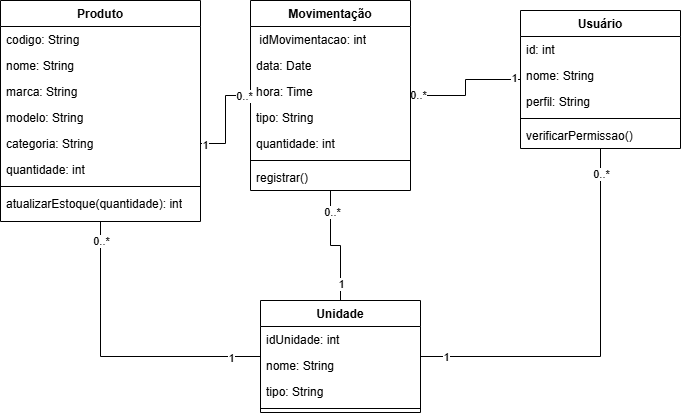

The diagram above was exported from draw.io. Its source (the exported page's mxGraphModel, read from the mxfile embedded in the PNG):
<mxGraphModel dx="732" dy="618" grid="1" gridSize="10" guides="1" tooltips="1" connect="1" arrows="1" fold="1" page="1" pageScale="1" pageWidth="827" pageHeight="1169" math="0" shadow="0">
  <root>
    <mxCell id="0" />
    <mxCell id="1" parent="0" />
    <mxCell id="kQ1gX9G_0BaPOqx5YzmL-1" parent="1" style="swimlane;fontStyle=1;align=center;verticalAlign=top;childLayout=stackLayout;horizontal=1;startSize=26;horizontalStack=0;resizeParent=1;resizeParentMax=0;resizeLast=0;collapsible=1;marginBottom=0;whiteSpace=wrap;html=1;" value="Produto" vertex="1">
      <mxGeometry height="221" width="200" x="120" y="190" as="geometry" />
    </mxCell>
    <mxCell id="kQ1gX9G_0BaPOqx5YzmL-2" parent="kQ1gX9G_0BaPOqx5YzmL-1" style="text;strokeColor=none;fillColor=none;align=left;verticalAlign=top;spacingLeft=4;spacingRight=4;overflow=hidden;rotatable=0;points=[[0,0.5],[1,0.5]];portConstraint=eastwest;whiteSpace=wrap;html=1;" value="codigo: String&lt;div&gt;&lt;br/&gt;&lt;/div&gt;" vertex="1">
      <mxGeometry height="26" width="200" y="26" as="geometry" />
    </mxCell>
    <mxCell id="kQ1gX9G_0BaPOqx5YzmL-3" parent="kQ1gX9G_0BaPOqx5YzmL-1" style="text;strokeColor=none;fillColor=none;align=left;verticalAlign=top;spacingLeft=4;spacingRight=4;overflow=hidden;rotatable=0;points=[[0,0.5],[1,0.5]];portConstraint=eastwest;whiteSpace=wrap;html=1;" value="nome: String&lt;div&gt;&lt;br/&gt;&lt;/div&gt;" vertex="1">
      <mxGeometry height="26" width="200" y="52" as="geometry" />
    </mxCell>
    <mxCell id="kQ1gX9G_0BaPOqx5YzmL-4" parent="kQ1gX9G_0BaPOqx5YzmL-1" style="text;strokeColor=none;fillColor=none;align=left;verticalAlign=top;spacingLeft=4;spacingRight=4;overflow=hidden;rotatable=0;points=[[0,0.5],[1,0.5]];portConstraint=eastwest;whiteSpace=wrap;html=1;" value="marca: String&lt;div&gt;&lt;br/&gt;&lt;/div&gt;" vertex="1">
      <mxGeometry height="26" width="200" y="78" as="geometry" />
    </mxCell>
    <mxCell id="kQ1gX9G_0BaPOqx5YzmL-5" parent="kQ1gX9G_0BaPOqx5YzmL-1" style="text;strokeColor=none;fillColor=none;align=left;verticalAlign=top;spacingLeft=4;spacingRight=4;overflow=hidden;rotatable=0;points=[[0,0.5],[1,0.5]];portConstraint=eastwest;whiteSpace=wrap;html=1;" value="modelo: String&lt;div&gt;&lt;br/&gt;&lt;/div&gt;" vertex="1">
      <mxGeometry height="26" width="200" y="104" as="geometry" />
    </mxCell>
    <mxCell id="kQ1gX9G_0BaPOqx5YzmL-6" parent="kQ1gX9G_0BaPOqx5YzmL-1" style="text;strokeColor=none;fillColor=none;align=left;verticalAlign=top;spacingLeft=4;spacingRight=4;overflow=hidden;rotatable=0;points=[[0,0.5],[1,0.5]];portConstraint=eastwest;whiteSpace=wrap;html=1;" value="categoria: String&lt;div&gt;&lt;br/&gt;&lt;/div&gt;" vertex="1">
      <mxGeometry height="26" width="200" y="130" as="geometry" />
    </mxCell>
    <mxCell id="kQ1gX9G_0BaPOqx5YzmL-7" parent="kQ1gX9G_0BaPOqx5YzmL-1" style="text;strokeColor=none;fillColor=none;align=left;verticalAlign=top;spacingLeft=4;spacingRight=4;overflow=hidden;rotatable=0;points=[[0,0.5],[1,0.5]];portConstraint=eastwest;whiteSpace=wrap;html=1;" value="quantidade: int&lt;div&gt;&lt;br/&gt;&lt;/div&gt;" vertex="1">
      <mxGeometry height="26" width="200" y="156" as="geometry" />
    </mxCell>
    <mxCell id="kQ1gX9G_0BaPOqx5YzmL-8" parent="kQ1gX9G_0BaPOqx5YzmL-1" style="line;strokeWidth=1;fillColor=none;align=left;verticalAlign=middle;spacingTop=-1;spacingLeft=3;spacingRight=3;rotatable=0;labelPosition=right;points=[];portConstraint=eastwest;strokeColor=inherit;" value="" vertex="1">
      <mxGeometry height="8" width="200" y="182" as="geometry" />
    </mxCell>
    <mxCell id="kQ1gX9G_0BaPOqx5YzmL-9" parent="kQ1gX9G_0BaPOqx5YzmL-1" style="text;strokeColor=none;fillColor=none;align=left;verticalAlign=top;spacingLeft=4;spacingRight=4;overflow=hidden;rotatable=0;points=[[0,0.5],[1,0.5]];portConstraint=eastwest;whiteSpace=wrap;html=1;" value="atualizarEstoque(quantidade): int" vertex="1">
      <mxGeometry height="31" width="200" y="190" as="geometry" />
    </mxCell>
    <mxCell id="kQ1gX9G_0BaPOqx5YzmL-10" edge="1" parent="1" source="kQ1gX9G_0BaPOqx5YzmL-13" style="edgeStyle=orthogonalEdgeStyle;rounded=0;orthogonalLoop=1;jettySize=auto;html=1;endArrow=none;endFill=0;" target="kQ1gX9G_0BaPOqx5YzmL-19">
      <mxGeometry relative="1" as="geometry" />
    </mxCell>
    <mxCell id="kQ1gX9G_0BaPOqx5YzmL-11" connectable="0" parent="kQ1gX9G_0BaPOqx5YzmL-10" style="edgeLabel;html=1;align=center;verticalAlign=middle;resizable=0;points=[];" value="1" vertex="1">
      <mxGeometry relative="1" x="-0.8934" y="-2" as="geometry">
        <mxPoint as="offset" />
      </mxGeometry>
    </mxCell>
    <mxCell id="kQ1gX9G_0BaPOqx5YzmL-12" connectable="0" parent="kQ1gX9G_0BaPOqx5YzmL-10" style="edgeLabel;html=1;align=center;verticalAlign=middle;resizable=0;points=[];" value="0..*" vertex="1">
      <mxGeometry relative="1" x="0.8923" y="-1" as="geometry">
        <mxPoint as="offset" />
      </mxGeometry>
    </mxCell>
    <mxCell id="kQ1gX9G_0BaPOqx5YzmL-13" parent="1" style="swimlane;fontStyle=1;align=center;verticalAlign=top;childLayout=stackLayout;horizontal=1;startSize=26;horizontalStack=0;resizeParent=1;resizeParentMax=0;resizeLast=0;collapsible=1;marginBottom=0;whiteSpace=wrap;html=1;" value="Usuário" vertex="1">
      <mxGeometry height="138" width="160" x="640" y="200" as="geometry" />
    </mxCell>
    <mxCell id="kQ1gX9G_0BaPOqx5YzmL-14" parent="kQ1gX9G_0BaPOqx5YzmL-13" style="text;strokeColor=none;fillColor=none;align=left;verticalAlign=top;spacingLeft=4;spacingRight=4;overflow=hidden;rotatable=0;points=[[0,0.5],[1,0.5]];portConstraint=eastwest;whiteSpace=wrap;html=1;" value="id: int&lt;div&gt;&lt;br/&gt;&lt;/div&gt;" vertex="1">
      <mxGeometry height="26" width="160" y="26" as="geometry" />
    </mxCell>
    <mxCell id="kQ1gX9G_0BaPOqx5YzmL-15" parent="kQ1gX9G_0BaPOqx5YzmL-13" style="text;strokeColor=none;fillColor=none;align=left;verticalAlign=top;spacingLeft=4;spacingRight=4;overflow=hidden;rotatable=0;points=[[0,0.5],[1,0.5]];portConstraint=eastwest;whiteSpace=wrap;html=1;" value="&lt;div&gt;nome: String&amp;nbsp;&lt;/div&gt;" vertex="1">
      <mxGeometry height="26" width="160" y="52" as="geometry" />
    </mxCell>
    <mxCell id="kQ1gX9G_0BaPOqx5YzmL-16" parent="kQ1gX9G_0BaPOqx5YzmL-13" style="text;strokeColor=none;fillColor=none;align=left;verticalAlign=top;spacingLeft=4;spacingRight=4;overflow=hidden;rotatable=0;points=[[0,0.5],[1,0.5]];portConstraint=eastwest;whiteSpace=wrap;html=1;" value="&lt;div&gt;perfil: String&lt;/div&gt;" vertex="1">
      <mxGeometry height="26" width="160" y="78" as="geometry" />
    </mxCell>
    <mxCell id="kQ1gX9G_0BaPOqx5YzmL-17" parent="kQ1gX9G_0BaPOqx5YzmL-13" style="line;strokeWidth=1;fillColor=none;align=left;verticalAlign=middle;spacingTop=-1;spacingLeft=3;spacingRight=3;rotatable=0;labelPosition=right;points=[];portConstraint=eastwest;strokeColor=inherit;" value="" vertex="1">
      <mxGeometry height="8" width="160" y="104" as="geometry" />
    </mxCell>
    <mxCell id="kQ1gX9G_0BaPOqx5YzmL-18" parent="kQ1gX9G_0BaPOqx5YzmL-13" style="text;strokeColor=none;fillColor=none;align=left;verticalAlign=top;spacingLeft=4;spacingRight=4;overflow=hidden;rotatable=0;points=[[0,0.5],[1,0.5]];portConstraint=eastwest;whiteSpace=wrap;html=1;" value="verificarPermissao()" vertex="1">
      <mxGeometry height="26" width="160" y="112" as="geometry" />
    </mxCell>
    <mxCell id="kQ1gX9G_0BaPOqx5YzmL-19" parent="1" style="swimlane;fontStyle=1;align=center;verticalAlign=top;childLayout=stackLayout;horizontal=1;startSize=26;horizontalStack=0;resizeParent=1;resizeParentMax=0;resizeLast=0;collapsible=1;marginBottom=0;whiteSpace=wrap;html=1;" value="Movimentação" vertex="1">
      <mxGeometry height="190" width="160" x="370" y="190" as="geometry" />
    </mxCell>
    <mxCell id="kQ1gX9G_0BaPOqx5YzmL-20" parent="kQ1gX9G_0BaPOqx5YzmL-19" style="text;strokeColor=none;fillColor=none;align=left;verticalAlign=top;spacingLeft=4;spacingRight=4;overflow=hidden;rotatable=0;points=[[0,0.5],[1,0.5]];portConstraint=eastwest;whiteSpace=wrap;html=1;" value="&lt;div&gt;&amp;nbsp;idMovimentacao: int&lt;/div&gt;" vertex="1">
      <mxGeometry height="26" width="160" y="26" as="geometry" />
    </mxCell>
    <mxCell id="kQ1gX9G_0BaPOqx5YzmL-21" parent="kQ1gX9G_0BaPOqx5YzmL-19" style="text;strokeColor=none;fillColor=none;align=left;verticalAlign=top;spacingLeft=4;spacingRight=4;overflow=hidden;rotatable=0;points=[[0,0.5],[1,0.5]];portConstraint=eastwest;whiteSpace=wrap;html=1;" value="data: Date&lt;div&gt;&lt;br/&gt;&lt;/div&gt;" vertex="1">
      <mxGeometry height="26" width="160" y="52" as="geometry" />
    </mxCell>
    <mxCell id="kQ1gX9G_0BaPOqx5YzmL-22" parent="kQ1gX9G_0BaPOqx5YzmL-19" style="text;strokeColor=none;fillColor=none;align=left;verticalAlign=top;spacingLeft=4;spacingRight=4;overflow=hidden;rotatable=0;points=[[0,0.5],[1,0.5]];portConstraint=eastwest;whiteSpace=wrap;html=1;" value="hora: Time&lt;div&gt;&lt;br/&gt;&lt;/div&gt;" vertex="1">
      <mxGeometry height="26" width="160" y="78" as="geometry" />
    </mxCell>
    <mxCell id="kQ1gX9G_0BaPOqx5YzmL-23" parent="kQ1gX9G_0BaPOqx5YzmL-19" style="text;strokeColor=none;fillColor=none;align=left;verticalAlign=top;spacingLeft=4;spacingRight=4;overflow=hidden;rotatable=0;points=[[0,0.5],[1,0.5]];portConstraint=eastwest;whiteSpace=wrap;html=1;" value="tipo: String&lt;div&gt;&lt;br/&gt;&lt;/div&gt;" vertex="1">
      <mxGeometry height="26" width="160" y="104" as="geometry" />
    </mxCell>
    <mxCell id="kQ1gX9G_0BaPOqx5YzmL-24" parent="kQ1gX9G_0BaPOqx5YzmL-19" style="text;strokeColor=none;fillColor=none;align=left;verticalAlign=top;spacingLeft=4;spacingRight=4;overflow=hidden;rotatable=0;points=[[0,0.5],[1,0.5]];portConstraint=eastwest;whiteSpace=wrap;html=1;" value="quantidade: int" vertex="1">
      <mxGeometry height="26" width="160" y="130" as="geometry" />
    </mxCell>
    <mxCell id="kQ1gX9G_0BaPOqx5YzmL-25" parent="kQ1gX9G_0BaPOqx5YzmL-19" style="line;strokeWidth=1;fillColor=none;align=left;verticalAlign=middle;spacingTop=-1;spacingLeft=3;spacingRight=3;rotatable=0;labelPosition=right;points=[];portConstraint=eastwest;strokeColor=inherit;" value="" vertex="1">
      <mxGeometry height="8" width="160" y="156" as="geometry" />
    </mxCell>
    <mxCell id="kQ1gX9G_0BaPOqx5YzmL-26" parent="kQ1gX9G_0BaPOqx5YzmL-19" style="text;strokeColor=none;fillColor=none;align=left;verticalAlign=top;spacingLeft=4;spacingRight=4;overflow=hidden;rotatable=0;points=[[0,0.5],[1,0.5]];portConstraint=eastwest;whiteSpace=wrap;html=1;" value="registrar()" vertex="1">
      <mxGeometry height="26" width="160" y="164" as="geometry" />
    </mxCell>
    <mxCell id="kQ1gX9G_0BaPOqx5YzmL-27" edge="1" parent="1" source="kQ1gX9G_0BaPOqx5YzmL-6" style="edgeStyle=orthogonalEdgeStyle;rounded=0;orthogonalLoop=1;jettySize=auto;html=1;endArrow=none;endFill=0;" target="kQ1gX9G_0BaPOqx5YzmL-19">
      <mxGeometry relative="1" as="geometry" />
    </mxCell>
    <mxCell id="kQ1gX9G_0BaPOqx5YzmL-28" connectable="0" parent="kQ1gX9G_0BaPOqx5YzmL-27" style="edgeLabel;html=1;align=center;verticalAlign=middle;resizable=0;points=[];" value="1" vertex="1">
      <mxGeometry relative="1" x="-0.9242" y="-1" as="geometry">
        <mxPoint as="offset" />
      </mxGeometry>
    </mxCell>
    <mxCell id="kQ1gX9G_0BaPOqx5YzmL-29" connectable="0" parent="kQ1gX9G_0BaPOqx5YzmL-27" style="edgeLabel;html=1;align=center;verticalAlign=middle;resizable=0;points=[];" value="0..*" vertex="1">
      <mxGeometry relative="1" x="0.8612" as="geometry">
        <mxPoint as="offset" />
      </mxGeometry>
    </mxCell>
    <mxCell id="kQ1gX9G_0BaPOqx5YzmL-30" edge="1" parent="1" source="kQ1gX9G_0BaPOqx5YzmL-39" style="edgeStyle=orthogonalEdgeStyle;rounded=0;orthogonalLoop=1;jettySize=auto;html=1;endArrow=none;endFill=0;" target="kQ1gX9G_0BaPOqx5YzmL-1">
      <mxGeometry relative="1" as="geometry" />
    </mxCell>
    <mxCell id="kQ1gX9G_0BaPOqx5YzmL-31" connectable="0" parent="kQ1gX9G_0BaPOqx5YzmL-30" style="edgeLabel;html=1;align=center;verticalAlign=middle;resizable=0;points=[];" value="1" vertex="1">
      <mxGeometry relative="1" x="-0.7948" y="1" as="geometry">
        <mxPoint as="offset" />
      </mxGeometry>
    </mxCell>
    <mxCell id="kQ1gX9G_0BaPOqx5YzmL-32" connectable="0" parent="kQ1gX9G_0BaPOqx5YzmL-30" style="edgeLabel;html=1;align=center;verticalAlign=middle;resizable=0;points=[];" value="0..*" vertex="1">
      <mxGeometry relative="1" x="0.874" as="geometry">
        <mxPoint as="offset" />
      </mxGeometry>
    </mxCell>
    <mxCell id="kQ1gX9G_0BaPOqx5YzmL-33" edge="1" parent="1" source="kQ1gX9G_0BaPOqx5YzmL-39" style="edgeStyle=orthogonalEdgeStyle;rounded=0;orthogonalLoop=1;jettySize=auto;html=1;endArrow=none;endFill=0;" target="kQ1gX9G_0BaPOqx5YzmL-13">
      <mxGeometry relative="1" as="geometry" />
    </mxCell>
    <mxCell id="kQ1gX9G_0BaPOqx5YzmL-34" connectable="0" parent="kQ1gX9G_0BaPOqx5YzmL-33" style="edgeLabel;html=1;align=center;verticalAlign=middle;resizable=0;points=[];" value="1" vertex="1">
      <mxGeometry relative="1" x="-0.8686" as="geometry">
        <mxPoint as="offset" />
      </mxGeometry>
    </mxCell>
    <mxCell id="kQ1gX9G_0BaPOqx5YzmL-35" connectable="0" parent="kQ1gX9G_0BaPOqx5YzmL-33" style="edgeLabel;html=1;align=center;verticalAlign=middle;resizable=0;points=[];" value="0..*" vertex="1">
      <mxGeometry relative="1" x="0.8686" as="geometry">
        <mxPoint as="offset" />
      </mxGeometry>
    </mxCell>
    <mxCell id="kQ1gX9G_0BaPOqx5YzmL-36" edge="1" parent="1" source="kQ1gX9G_0BaPOqx5YzmL-39" style="edgeStyle=orthogonalEdgeStyle;rounded=0;orthogonalLoop=1;jettySize=auto;html=1;endArrow=none;endFill=0;" target="kQ1gX9G_0BaPOqx5YzmL-19">
      <mxGeometry relative="1" as="geometry" />
    </mxCell>
    <mxCell id="kQ1gX9G_0BaPOqx5YzmL-37" connectable="0" parent="kQ1gX9G_0BaPOqx5YzmL-36" style="edgeLabel;html=1;align=center;verticalAlign=middle;resizable=0;points=[];" value="1" vertex="1">
      <mxGeometry relative="1" x="-0.7233" as="geometry">
        <mxPoint as="offset" />
      </mxGeometry>
    </mxCell>
    <mxCell id="kQ1gX9G_0BaPOqx5YzmL-38" connectable="0" parent="kQ1gX9G_0BaPOqx5YzmL-36" style="edgeLabel;html=1;align=center;verticalAlign=middle;resizable=0;points=[];" value="0..*" vertex="1">
      <mxGeometry relative="1" x="0.6433" y="-1" as="geometry">
        <mxPoint as="offset" />
      </mxGeometry>
    </mxCell>
    <mxCell id="kQ1gX9G_0BaPOqx5YzmL-39" parent="1" style="swimlane;fontStyle=1;align=center;verticalAlign=top;childLayout=stackLayout;horizontal=1;startSize=26;horizontalStack=0;resizeParent=1;resizeParentMax=0;resizeLast=0;collapsible=1;marginBottom=0;whiteSpace=wrap;html=1;" value="Unidade" vertex="1">
      <mxGeometry height="112" width="160" x="380" y="490" as="geometry" />
    </mxCell>
    <mxCell id="kQ1gX9G_0BaPOqx5YzmL-40" parent="kQ1gX9G_0BaPOqx5YzmL-39" style="text;strokeColor=none;fillColor=none;align=left;verticalAlign=top;spacingLeft=4;spacingRight=4;overflow=hidden;rotatable=0;points=[[0,0.5],[1,0.5]];portConstraint=eastwest;whiteSpace=wrap;html=1;" value="&lt;div&gt;idUnidade: int&amp;nbsp;&amp;nbsp;&lt;/div&gt;" vertex="1">
      <mxGeometry height="26" width="160" y="26" as="geometry" />
    </mxCell>
    <mxCell id="kQ1gX9G_0BaPOqx5YzmL-41" parent="kQ1gX9G_0BaPOqx5YzmL-39" style="text;strokeColor=none;fillColor=none;align=left;verticalAlign=top;spacingLeft=4;spacingRight=4;overflow=hidden;rotatable=0;points=[[0,0.5],[1,0.5]];portConstraint=eastwest;whiteSpace=wrap;html=1;" value="&lt;div&gt;nome: String&amp;nbsp;&lt;/div&gt;" vertex="1">
      <mxGeometry height="26" width="160" y="52" as="geometry" />
    </mxCell>
    <mxCell id="kQ1gX9G_0BaPOqx5YzmL-43" parent="kQ1gX9G_0BaPOqx5YzmL-39" style="text;strokeColor=none;fillColor=none;align=left;verticalAlign=top;spacingLeft=4;spacingRight=4;overflow=hidden;rotatable=0;points=[[0,0.5],[1,0.5]];portConstraint=eastwest;whiteSpace=wrap;html=1;" value="&lt;div&gt;tipo: String&lt;/div&gt;" vertex="1">
      <mxGeometry height="26" width="160" y="78" as="geometry" />
    </mxCell>
    <mxCell id="kQ1gX9G_0BaPOqx5YzmL-44" parent="kQ1gX9G_0BaPOqx5YzmL-39" style="line;strokeWidth=1;fillColor=none;align=left;verticalAlign=middle;spacingTop=-1;spacingLeft=3;spacingRight=3;rotatable=0;labelPosition=right;points=[];portConstraint=eastwest;strokeColor=inherit;" value="" vertex="1">
      <mxGeometry height="8" width="160" y="104" as="geometry" />
    </mxCell>
  </root>
</mxGraphModel>